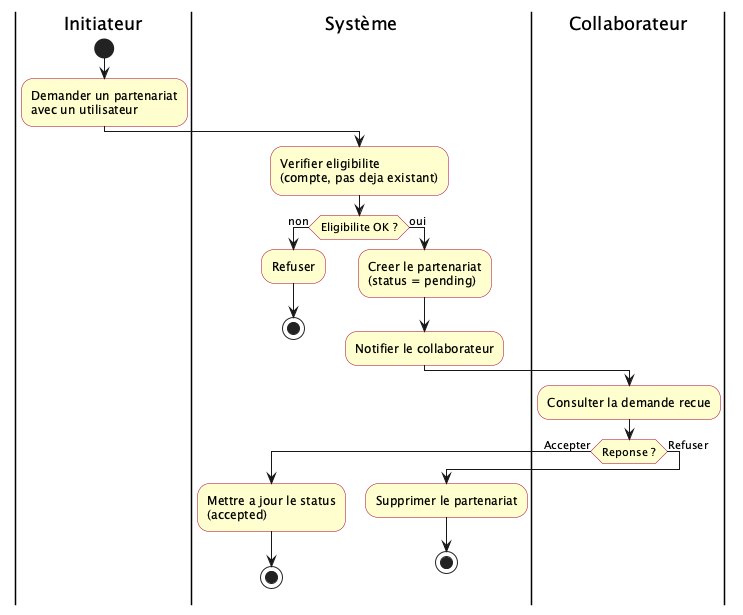

The diagram above was rendered by PlantUML. Its source (embedded in the PNG):
@startuml
!pragma layout smetana

skinparam shadowing false
skinparam activityBackgroundColor #FEFECE
skinparam activityBorderColor #A80036

|Initiateur|
start
:Demander un partenariat\navec un utilisateur;

|Système|
:Verifier eligibilite\n(compte, pas deja existant);

if (Eligibilite OK ?) then (non)
  :Refuser;
  stop
else (oui)
  :Creer le partenariat\n(status = pending);
  :Notifier le collaborateur;
endif

|Collaborateur|
:Consulter la demande recue;

if (Reponse ?) then (Accepter)
  |Système|
  :Mettre a jour le status\n(accepted);
  stop
else (Refuser)
  |Système|
  :Supprimer le partenariat;
  stop
endif

@enduml